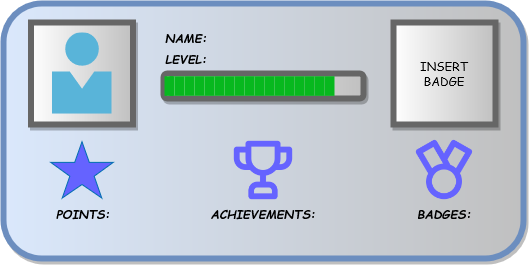

The diagram above was exported from draw.io. Its source (the exported page's mxGraphModel, read from the mxfile embedded in the PNG):
<mxGraphModel dx="156" dy="83" grid="1" gridSize="10" guides="1" tooltips="1" connect="1" arrows="1" fold="1" page="1" pageScale="1" pageWidth="850" pageHeight="1100" math="0" shadow="0">
  <root>
    <mxCell id="0" />
    <mxCell id="1" parent="0" />
    <mxCell id="i22NhLRdaxAfYw5JqORR-1" value="" style="rounded=1;whiteSpace=wrap;html=1;fillColor=#dae8fc;strokeColor=#6c8ebf;gradientDirection=east;gradientColor=#c0c0c0;strokeWidth=6;glass=0;shadow=1;" parent="1" vertex="1">
      <mxGeometry x="210" y="190" width="520" height="255" as="geometry" />
    </mxCell>
    <mxCell id="i22NhLRdaxAfYw5JqORR-2" value="LEVEL:" style="text;html=1;align=center;verticalAlign=middle;whiteSpace=wrap;rounded=0;shadow=1;glass=0;sketch=0;strokeWidth=6;fontStyle=3;labelBackgroundColor=none;fontFamily=Comic Sans MS;labelBorderColor=none;" parent="1" vertex="1">
      <mxGeometry x="362.5" y="230" width="60" height="30" as="geometry" />
    </mxCell>
    <mxCell id="i22NhLRdaxAfYw5JqORR-3" value="" style="rounded=0;whiteSpace=wrap;html=1;shadow=1;glass=0;labelBackgroundColor=none;labelBorderColor=none;sketch=0;strokeWidth=6;fontFamily=Comic Sans MS;gradientColor=#c0c0c0;gradientDirection=east;fontColor=#000000;strokeColor=#666666;" parent="1" vertex="1">
      <mxGeometry x="237.5" y="209" width="102" height="102" as="geometry" />
    </mxCell>
    <mxCell id="i22NhLRdaxAfYw5JqORR-4" value="POINTS:" style="text;html=1;align=center;verticalAlign=middle;whiteSpace=wrap;rounded=0;shadow=1;glass=0;sketch=0;strokeWidth=6;fontStyle=3;labelBackgroundColor=none;fontFamily=Comic Sans MS;labelBorderColor=none;" parent="1" vertex="1">
      <mxGeometry x="259.75" y="384.5" width="60" height="30" as="geometry" />
    </mxCell>
    <mxCell id="i22NhLRdaxAfYw5JqORR-10" value="ACHIEVEMENTS:" style="text;html=1;align=center;verticalAlign=middle;whiteSpace=wrap;rounded=0;shadow=1;glass=0;sketch=0;strokeWidth=6;fontStyle=3;labelBackgroundColor=none;fontFamily=Comic Sans MS;labelBorderColor=none;" parent="1" vertex="1">
      <mxGeometry x="440" y="384.5" width="60" height="30" as="geometry" />
    </mxCell>
    <mxCell id="i22NhLRdaxAfYw5JqORR-11" value="BADGES:" style="text;html=1;align=center;verticalAlign=middle;whiteSpace=wrap;rounded=0;shadow=1;glass=0;sketch=0;strokeWidth=6;fontStyle=3;labelBackgroundColor=none;fontFamily=Comic Sans MS;labelBorderColor=none;" parent="1" vertex="1">
      <mxGeometry x="621" y="384.5" width="60" height="30" as="geometry" />
    </mxCell>
    <mxCell id="i22NhLRdaxAfYw5JqORR-15" value="" style="rounded=1;whiteSpace=wrap;html=1;shadow=1;glass=0;labelBackgroundColor=none;labelBorderColor=none;sketch=0;strokeColor=#666666;strokeWidth=6;fontFamily=Comic Sans MS;fontColor=#000000;gradientColor=#c0c0c0;gradientDirection=east;" parent="1" vertex="1">
      <mxGeometry x="370" y="260" width="200" height="25" as="geometry" />
    </mxCell>
    <mxCell id="i22NhLRdaxAfYw5JqORR-16" value="" style="sketch=0;aspect=fixed;html=1;points=[];align=center;image;fontSize=12;image=img/lib/mscae/Person.svg;rounded=1;shadow=1;glass=0;labelBackgroundColor=none;labelBorderColor=none;strokeColor=#666666;strokeWidth=6;fontFamily=Comic Sans MS;fontColor=#000000;gradientColor=#c0c0c0;gradientDirection=east;" parent="1" vertex="1">
      <mxGeometry x="258.5" y="219.46" width="60" height="81.08" as="geometry" />
    </mxCell>
    <mxCell id="TKBEVjeVJTdVIBR31xMA-2" value="NAME:" style="text;html=1;align=center;verticalAlign=middle;whiteSpace=wrap;rounded=0;shadow=1;glass=0;sketch=0;strokeWidth=6;fontStyle=3;labelBackgroundColor=none;fontFamily=Comic Sans MS;labelBorderColor=none;" vertex="1" parent="1">
      <mxGeometry x="362.5" y="209" width="60" height="30" as="geometry" />
    </mxCell>
    <mxCell id="TKBEVjeVJTdVIBR31xMA-3" value="" style="verticalLabelPosition=bottom;verticalAlign=top;html=1;shape=mxgraph.basic.star;fillColor=#6563ff;strokeColor=#006EAF;fontColor=#ffffff;" vertex="1" parent="1">
      <mxGeometry x="257.25" y="328.25" width="62.5" height="56.25" as="geometry" />
    </mxCell>
    <mxCell id="TKBEVjeVJTdVIBR31xMA-9" value="" style="shape=image;html=1;verticalAlign=top;verticalLabelPosition=bottom;labelBackgroundColor=#ffffff;imageAspect=0;aspect=fixed;image=https://cdn1.iconfinder.com/data/icons/unicons-line-vol-6/24/trophy-128.png;imageBackground=none;" vertex="1" parent="1">
      <mxGeometry x="435" y="322.12" width="70" height="70" as="geometry" />
    </mxCell>
    <mxCell id="TKBEVjeVJTdVIBR31xMA-16" value="" style="shape=image;html=1;verticalAlign=top;verticalLabelPosition=bottom;labelBackgroundColor=#ffffff;imageAspect=0;aspect=fixed;image=https://cdn1.iconfinder.com/data/icons/unicons-line-vol-4/24/medal-128.png;fillColor=#6563ff;" vertex="1" parent="1">
      <mxGeometry x="615.25" y="320.62" width="71.5" height="71.5" as="geometry" />
    </mxCell>
    <mxCell id="TKBEVjeVJTdVIBR31xMA-20" value="&lt;div&gt;INSERT &lt;br&gt;&lt;/div&gt;&lt;div&gt;BADGE&lt;/div&gt;" style="rounded=0;whiteSpace=wrap;html=1;shadow=1;glass=0;labelBackgroundColor=none;labelBorderColor=none;sketch=0;strokeWidth=6;fontFamily=Comic Sans MS;gradientColor=#c0c0c0;gradientDirection=east;fontColor=#000000;strokeColor=#666666;" vertex="1" parent="1">
      <mxGeometry x="600" y="209" width="102" height="102" as="geometry" />
    </mxCell>
    <mxCell id="TKBEVjeVJTdVIBR31xMA-25" value="" style="rounded=0;whiteSpace=wrap;html=1;fillColor=#07b81e;strokeColor=none;fontColor=#ffffff;gradientColor=none;fillStyle=solid;" vertex="1" parent="1">
      <mxGeometry x="371" y="262.75" width="9" height="19.6" as="geometry" />
    </mxCell>
    <mxCell id="TKBEVjeVJTdVIBR31xMA-26" value="" style="rounded=0;whiteSpace=wrap;html=1;fillColor=#07b81e;strokeColor=none;fontColor=#ffffff;gradientColor=none;fillStyle=solid;" vertex="1" parent="1">
      <mxGeometry x="376" y="262.75" width="5" height="19.6" as="geometry" />
    </mxCell>
    <mxCell id="TKBEVjeVJTdVIBR31xMA-67" value="" style="rounded=0;whiteSpace=wrap;html=1;fillColor=#07b81e;strokeColor=none;fontColor=#ffffff;gradientColor=none;fillStyle=solid;" vertex="1" parent="1">
      <mxGeometry x="381" y="262.75" width="10" height="19.6" as="geometry" />
    </mxCell>
    <mxCell id="TKBEVjeVJTdVIBR31xMA-68" value="" style="rounded=0;whiteSpace=wrap;html=1;fillColor=#07b81e;strokeColor=none;fontColor=#ffffff;gradientColor=none;fillStyle=solid;" vertex="1" parent="1">
      <mxGeometry x="391" y="262.7" width="10" height="19.6" as="geometry" />
    </mxCell>
    <mxCell id="TKBEVjeVJTdVIBR31xMA-69" value="" style="rounded=0;whiteSpace=wrap;html=1;fillColor=#07b81e;strokeColor=none;fontColor=#ffffff;gradientColor=none;fillStyle=solid;" vertex="1" parent="1">
      <mxGeometry x="401" y="262.7" width="10" height="19.6" as="geometry" />
    </mxCell>
    <mxCell id="TKBEVjeVJTdVIBR31xMA-70" value="" style="rounded=0;whiteSpace=wrap;html=1;fillColor=#07b81e;strokeColor=none;fontColor=#ffffff;gradientColor=none;fillStyle=solid;" vertex="1" parent="1">
      <mxGeometry x="411" y="262.75" width="10" height="19.6" as="geometry" />
    </mxCell>
    <mxCell id="TKBEVjeVJTdVIBR31xMA-71" value="" style="rounded=0;whiteSpace=wrap;html=1;fillColor=#07b81e;strokeColor=none;fontColor=#ffffff;gradientColor=none;fillStyle=solid;" vertex="1" parent="1">
      <mxGeometry x="421" y="262.7" width="10" height="19.6" as="geometry" />
    </mxCell>
    <mxCell id="TKBEVjeVJTdVIBR31xMA-72" value="" style="rounded=0;whiteSpace=wrap;html=1;fillColor=#07b81e;strokeColor=none;fontColor=#ffffff;gradientColor=none;fillStyle=solid;" vertex="1" parent="1">
      <mxGeometry x="431" y="262.75" width="10" height="19.6" as="geometry" />
    </mxCell>
    <mxCell id="TKBEVjeVJTdVIBR31xMA-73" value="" style="rounded=0;whiteSpace=wrap;html=1;fillColor=#07b81e;strokeColor=none;fontColor=#ffffff;gradientColor=none;fillStyle=solid;" vertex="1" parent="1">
      <mxGeometry x="441" y="262.7" width="10" height="19.6" as="geometry" />
    </mxCell>
    <mxCell id="TKBEVjeVJTdVIBR31xMA-74" value="" style="rounded=0;whiteSpace=wrap;html=1;fillColor=#07b81e;strokeColor=none;fontColor=#ffffff;gradientColor=none;fillStyle=solid;" vertex="1" parent="1">
      <mxGeometry x="451" y="262.7" width="10" height="19.6" as="geometry" />
    </mxCell>
    <mxCell id="TKBEVjeVJTdVIBR31xMA-75" value="" style="rounded=0;whiteSpace=wrap;html=1;fillColor=#07b81e;strokeColor=none;fontColor=#ffffff;gradientColor=none;fillStyle=solid;" vertex="1" parent="1">
      <mxGeometry x="461" y="262.75" width="10" height="19.6" as="geometry" />
    </mxCell>
    <mxCell id="TKBEVjeVJTdVIBR31xMA-76" value="" style="rounded=0;whiteSpace=wrap;html=1;fillColor=#07b81e;strokeColor=none;fontColor=#ffffff;gradientColor=none;fillStyle=solid;" vertex="1" parent="1">
      <mxGeometry x="471" y="262.7" width="10" height="19.6" as="geometry" />
    </mxCell>
    <mxCell id="TKBEVjeVJTdVIBR31xMA-77" value="" style="rounded=0;whiteSpace=wrap;html=1;fillColor=#07b81e;strokeColor=none;fontColor=#ffffff;gradientColor=none;fillStyle=solid;" vertex="1" parent="1">
      <mxGeometry x="481" y="262.7" width="10" height="19.6" as="geometry" />
    </mxCell>
    <mxCell id="TKBEVjeVJTdVIBR31xMA-78" value="" style="rounded=0;whiteSpace=wrap;html=1;fillColor=#07b81e;strokeColor=none;fontColor=#ffffff;gradientColor=none;fillStyle=solid;" vertex="1" parent="1">
      <mxGeometry x="491" y="262.75" width="10" height="19.6" as="geometry" />
    </mxCell>
    <mxCell id="TKBEVjeVJTdVIBR31xMA-79" value="" style="rounded=0;whiteSpace=wrap;html=1;fillColor=#07b81e;strokeColor=none;fontColor=#ffffff;gradientColor=none;fillStyle=solid;" vertex="1" parent="1">
      <mxGeometry x="501" y="262.75" width="10" height="19.6" as="geometry" />
    </mxCell>
    <mxCell id="TKBEVjeVJTdVIBR31xMA-80" value="" style="rounded=0;whiteSpace=wrap;html=1;fillColor=#07b81e;strokeColor=none;fontColor=#ffffff;gradientColor=none;fillStyle=solid;" vertex="1" parent="1">
      <mxGeometry x="511" y="262.75" width="10" height="19.6" as="geometry" />
    </mxCell>
    <mxCell id="TKBEVjeVJTdVIBR31xMA-81" value="" style="rounded=0;whiteSpace=wrap;html=1;fillColor=#07b81e;strokeColor=none;fontColor=#ffffff;gradientColor=none;fillStyle=solid;" vertex="1" parent="1">
      <mxGeometry x="521" y="262.75" width="10" height="19.6" as="geometry" />
    </mxCell>
    <mxCell id="TKBEVjeVJTdVIBR31xMA-82" value="" style="rounded=0;whiteSpace=wrap;html=1;fillColor=#07b81e;strokeColor=none;fontColor=#ffffff;gradientColor=none;fillStyle=solid;" vertex="1" parent="1">
      <mxGeometry x="531" y="262.75" width="10" height="19.6" as="geometry" />
    </mxCell>
  </root>
</mxGraphModel>